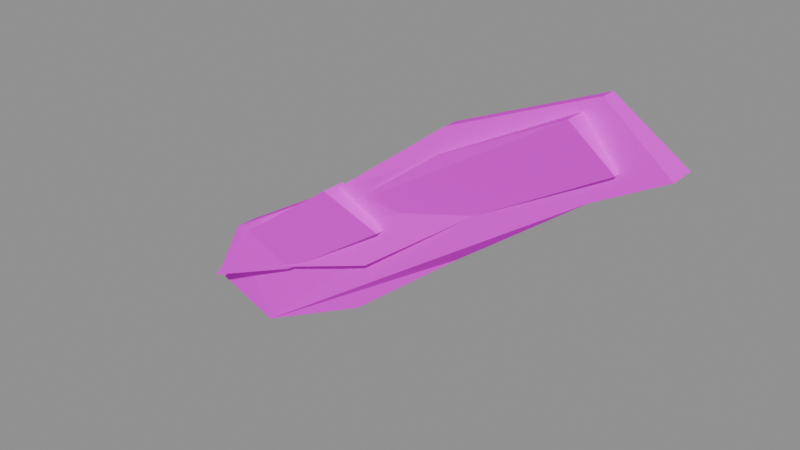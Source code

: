 # Source: rootfall-seam-editable.blend  (saved by Blender 4.5.90; exported with 4.5.12 LTS)
import bpy
from mathutils import Matrix  # noqa: F401  (used for matrix-valued properties, if any)

bpy.ops.wm.read_factory_settings(use_empty=True)
scene = bpy.context.scene
scene.name = 'Scene'

# ---- images (referenced by path relative to the original .blend; pixels are not part of the script)
import os
ASSET_DIR = os.environ.get("B2B_ASSET_DIR", "")  # directory of the original .blend (textures are referenced by path, not embedded)
HERE = os.path.dirname(os.path.abspath(__file__))  # packed textures are extracted next to this script under _unpacked/

def load_image(name, relpath, width, height, colorspace="sRGB"):
    """Load a texture the original file referenced (path relative to the .blend, or extracted next to this script)."""
    p = next((c for c in (os.path.join(HERE, relpath), os.path.join(ASSET_DIR, relpath)) if relpath and os.path.exists(c)), "")
    if p:
        img = bpy.data.images.load(p, check_existing=True)
        img.name = name
    else:  # same state as the original file: an image datablock whose file is absent (Cycles renders it pink)
        img = bpy.data.images.new(name, width, height)
        img.source = "FILE"
        img.filepath = "//" + (relpath or name)
    img.colorspace_settings.name = colorspace
    return img
img_rootfall_embedded_matte_palette = load_image('Rootfall embedded matte palette', 'palette.png', 1024, 1024, 'sRGB')

# ---- materials (node trees are filled in below, after node groups)
mat_rootfall_matte = bpy.data.materials.new('rootfall-matte')

# ---- material node trees
mat_rootfall_matte.use_nodes = True; mat_rootfall_matte.node_tree.nodes.clear()
_N = mat_rootfall_matte.node_tree.nodes; _L = mat_rootfall_matte.node_tree.links
n0 = _N.new('ShaderNodeBsdfPrincipled'); n0.name = 'Principled BSDF'; n0.location = (-200, 100)
n0.inputs[2].default_value = 1.0
n0.inputs[13].default_value = 0.0
n1 = _N.new('ShaderNodeOutputMaterial'); n1.name = 'Material Output'; n1.location = (200, 100)
n2 = _N.new('ShaderNodeTexImage'); n2.name = 'Image Texture'; n2.location = (0, 0)
n2.image = img_rootfall_embedded_matte_palette
n2.interpolation = 'Closest'
_L.new(n0.outputs[0], n1.inputs[0])
_L.new(n2.outputs[0], n0.inputs[0])
n1.is_active_output = True

# ---- meshes
me_rootfalltornbark_chunk_0 = bpy.data.meshes.new('RootfallTornBark_chunk_0')
me_rootfalltornbark_chunk_0.from_pydata([(-0.34, 0.045, 1.01), (-0.23, 0.045, 0.98), (-0.08, 0.045, 1.05), (0.07, 0.045, 1.17), (0.24, 0.045, 1.3), (0.33, 0.045, 1.35), (0.24, 0.045, 1.41), (0.05, 0.045, 1.33), (-0.12, 0.045, 1.2), (-0.29, 0.045, 1.1), (-0.34, 0.019, 1.01), (-0.23, 0.009083, 0.98), (-0.08, 0.02156, 1.05), (0.07, 0.02826, 1.17), (0.24, 0.01406, 1.3), (0.33, 0.01102, 1.35), (0.24, 0.026, 1.41), (0.05, 0.02518, 1.33), (-0.12, 0.01041, 1.2), (-0.29, 0.01503, 1.1)], [], [(9, 8, 7, 6, 5, 4, 3, 2, 1, 0), (10, 11, 12, 13, 14, 15, 16, 17, 18, 19), (0, 1, 11, 10), (1, 2, 12, 11), (2, 3, 13, 12), (3, 4, 14, 13), (4, 5, 15, 14), (5, 6, 16, 15), (6, 7, 17, 16), (7, 8, 18, 17), (8, 9, 19, 18), (9, 0, 10, 19)])
_uv = me_rootfalltornbark_chunk_0.uv_layers.new(name='Palette')
_uv.uv.foreach_set('vector', [0.1154, 0.5, 0.1154, 0.5, 0.1154, 0.5, 0.1154, 0.5, 0.1154, 0.5, 0.1154, 0.5, 0.1154, 0.5, 0.1154, 0.5, 0.1154, 0.5, 0.1154, 0.5, 0.03846, 0.5, 0.03846, 0.5, 0.03846, 0.5, 0.03846, 0.5, 0.03846, 0.5, 0.03846, 0.5, 0.03846, 0.5, 0.03846, 0.5, 0.03846, 0.5, 0.03846, 0.5, 0.1923, 0.5, 0.1923, 0.5, 0.1923, 0.5, 0.1923, 0.5, 0.1154, 0.5, 0.1154, 0.5, 0.1154, 0.5, 0.1154, 0.5, 0.1154, 0.5, 0.1154, 0.5, 0.1154, 0.5, 0.1154, 0.5, 0.1923, 0.5, 0.1923, 0.5, 0.1923, 0.5, 0.1923, 0.5, 0.1154, 0.5, 0.1154, 0.5, 0.1154, 0.5, 0.1154, 0.5, 0.1154, 0.5, 0.1154, 0.5, 0.1154, 0.5, 0.1154, 0.5, 0.1923, 0.5, 0.1923, 0.5, 0.1923, 0.5, 0.1923, 0.5, 0.1154, 0.5, 0.1154, 0.5, 0.1154, 0.5, 0.1154, 0.5, 0.1154, 0.5, 0.1154, 0.5, 0.1154, 0.5, 0.1154, 0.5, 0.1923, 0.5, 0.1923, 0.5, 0.1923, 0.5, 0.1923, 0.5])
me_rootfalltornbark_chunk_0.materials.append(mat_rootfall_matte)
me_rootfalltornbark_chunk_0.update()
me_rootfalltornbark_chunk_1 = bpy.data.meshes.new('RootfallTornBark_chunk_1')
me_rootfalltornbark_chunk_1.from_pydata([(-0.19, 0.033, 1.08), (-0.05, 0.033, 1.13), (0.1, 0.033, 1.24), (0.27, 0.033, 1.34), (0.22, 0.033, 1.39), (0.05, 0.033, 1.3), (-0.11, 0.033, 1.18), (-0.19, -0.001415, 1.08), (-0.05, 0.002726, 1.13), (0.1, 0.01652, 1.24), (0.27, 0.008822, 1.34), (0.22, -0.002985, 1.39), (0.05, 0.007752, 1.3), (-0.11, 0.01679, 1.18)], [], [(6, 5, 4, 3, 2, 1, 0), (7, 8, 9, 10, 11, 12, 13), (0, 1, 8, 7), (1, 2, 9, 8), (2, 3, 10, 9), (3, 4, 11, 10), (4, 5, 12, 11), (5, 6, 13, 12), (6, 0, 7, 13)])
_uv = me_rootfalltornbark_chunk_1.uv_layers.new(name='Palette')
_uv.uv.foreach_set('vector', [0.1154, 0.5, 0.1154, 0.5, 0.1154, 0.5, 0.1154, 0.5, 0.1154, 0.5, 0.1154, 0.5, 0.1154, 0.5, 0.03846, 0.5, 0.03846, 0.5, 0.03846, 0.5, 0.03846, 0.5, 0.03846, 0.5, 0.03846, 0.5, 0.03846, 0.5, 0.1154, 0.5, 0.1154, 0.5, 0.1154, 0.5, 0.1154, 0.5, 0.1154, 0.5, 0.1154, 0.5, 0.1154, 0.5, 0.1154, 0.5, 0.1923, 0.5, 0.1923, 0.5, 0.1923, 0.5, 0.1923, 0.5, 0.1154, 0.5, 0.1154, 0.5, 0.1154, 0.5, 0.1154, 0.5, 0.1154, 0.5, 0.1154, 0.5, 0.1154, 0.5, 0.1154, 0.5, 0.1923, 0.5, 0.1923, 0.5, 0.1923, 0.5, 0.1923, 0.5, 0.1154, 0.5, 0.1154, 0.5, 0.1154, 0.5, 0.1154, 0.5])
me_rootfalltornbark_chunk_1.materials.append(mat_rootfall_matte)
me_rootfalltornbark_chunk_1.update()
me_rootfalltornbark_chunk_2 = bpy.data.meshes.new('RootfallTornBark_chunk_2')
me_rootfalltornbark_chunk_2.from_pydata([(-0.31, 0.021, 1.03), (-0.18, 0.021, 1.08), (-0.03, 0.021, 1.18), (-0.1, 0.021, 1.22), (-0.24, 0.021, 1.12), (-0.31, -0.01409, 1.03), (-0.18, 0.0002984, 1.08), (-0.03, 0.002728, 1.18), (-0.1, -0.01229, 1.22), (-0.24, -0.01085, 1.12)], [], [(4, 3, 2, 1, 0), (5, 6, 7, 8, 9), (0, 1, 6, 5), (1, 2, 7, 6), (2, 3, 8, 7), (3, 4, 9, 8), (4, 0, 5, 9)])
_uv = me_rootfalltornbark_chunk_2.uv_layers.new(name='Palette')
_uv.uv.foreach_set('vector', [0.1154, 0.5, 0.1154, 0.5, 0.1154, 0.5, 0.1154, 0.5, 0.1154, 0.5, 0.03846, 0.5, 0.03846, 0.5, 0.03846, 0.5, 0.03846, 0.5, 0.03846, 0.5, 0.1154, 0.5, 0.1154, 0.5, 0.1154, 0.5, 0.1154, 0.5, 0.1923, 0.5, 0.1923, 0.5, 0.1923, 0.5, 0.1923, 0.5, 0.1154, 0.5, 0.1154, 0.5, 0.1154, 0.5, 0.1154, 0.5, 0.1154, 0.5, 0.1154, 0.5, 0.1154, 0.5, 0.1154, 0.5, 0.1923, 0.5, 0.1923, 0.5, 0.1923, 0.5, 0.1923, 0.5])
me_rootfalltornbark_chunk_2.materials.append(mat_rootfall_matte)
me_rootfalltornbark_chunk_2.update()

# ---- objects
ob_rootfalltornbark_chunk_0 = bpy.data.objects.new('RootfallTornBark_chunk_0', me_rootfalltornbark_chunk_0)
ob_rootfalltornbark_chunk_1 = bpy.data.objects.new('RootfallTornBark_chunk_1', me_rootfalltornbark_chunk_1)
ob_rootfalltornbark_chunk_2 = bpy.data.objects.new('RootfallTornBark_chunk_2', me_rootfalltornbark_chunk_2)

# ---- transforms, parenting, visibility, modifiers, constraints
ob_rootfalltornbark_chunk_0.location = (0.0, 0.0, 0.0)
ob_rootfalltornbark_chunk_1.location = (0.0, 0.0, 0.0)
ob_rootfalltornbark_chunk_2.location = (0.0, 0.0, 0.0)

# ---- collection membership
scene.collection.objects.link(ob_rootfalltornbark_chunk_0)
scene.collection.objects.link(ob_rootfalltornbark_chunk_1)
scene.collection.objects.link(ob_rootfalltornbark_chunk_2)

# ---- scene / render settings (as saved in the file)
scene.frame_start = 1; scene.frame_end = 250; scene.frame_set(1)
scene.render.engine = 'BLENDER_EEVEE_NEXT'
bpy.context.view_layer.update()

# ---- added for rendering (the .blend has no active camera and no usable light): camera, sun + grey world if the file has none
cam_auto = bpy.data.cameras.new('AutoCamera')
cam_auto.lens = 50.0
cam_auto.sensor_width = 36.0
cam_auto.clip_end = 1000.0
ob_auto_camera = bpy.data.objects.new('AutoCamera', cam_auto)
scene.collection.objects.link(ob_auto_camera)
ob_auto_camera.location = (0.733612, -0.870881, 1.78589)
ob_auto_camera.rotation_euler = (1.09748, -7.21219e-08, 0.694738)
scene.camera = ob_auto_camera
light_auto_sun = bpy.data.lights.new('AutoSun', 'SUN')
light_auto_sun.energy = 3.0
light_auto_sun.angle = 0.0523599
ob_auto_sun = bpy.data.objects.new('AutoSun', light_auto_sun)
scene.collection.objects.link(ob_auto_sun)
ob_auto_sun.rotation_euler = (0.872665, 0.174533, 0.523599)
if scene.world is None:
    world_auto = bpy.data.worlds.new('AutoWorld')
    world_auto.color = (0.3, 0.3, 0.3)
    scene.world = world_auto
bpy.context.view_layer.update()
